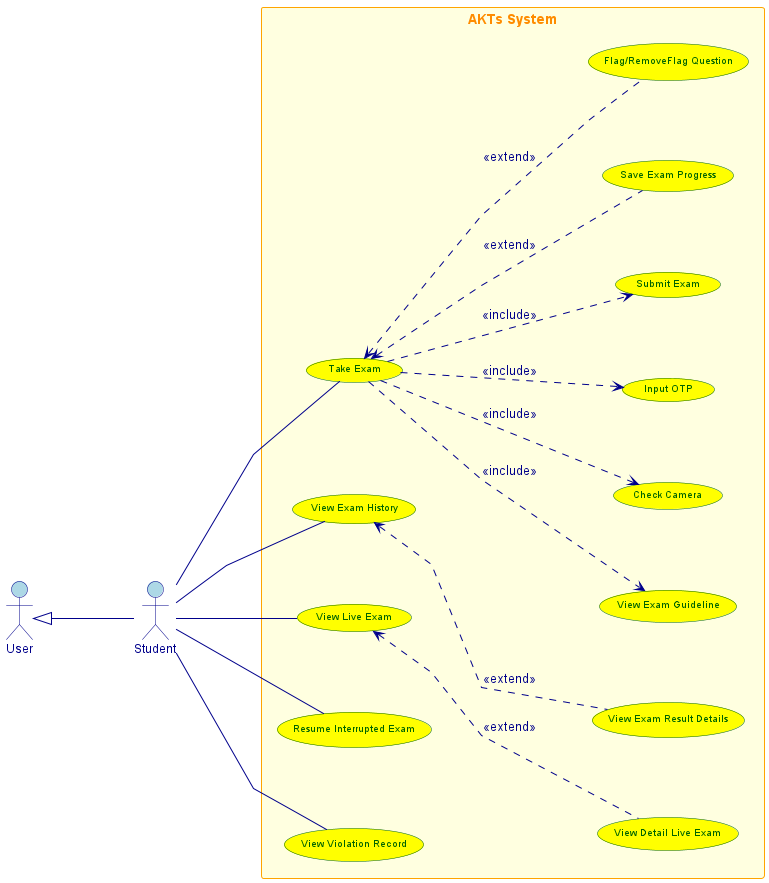

The diagram above was rendered by PlantUML. Its source (embedded in the PNG):
@startuml
left to right direction
skinparam linetype polyline
skinparam nodesep 80
skinparam ranksep 100

skinparam actor {
  BackgroundColor lightblue
  BorderColor darkblue
  FontColor darkblue
  FontSize 12
}


skinparam usecase {
  BackgroundColor yellow
  BorderColor darkgreen
  FontColor darkgreen
  FontSize 10
}


skinparam rectangle {
  BackgroundColor lightyellow
  BorderColor orange
  FontColor darkorange
  FontSize 14
  FontStyle bold
}


skinparam arrow {
  Color darkblue
  FontColor darkblue
}


together {
  actor User as "User"
  actor Student as "Student"
 
}

rectangle "AKTs System" {
  (View Live Exam) as ViewLiveExam
  (View Detail Live Exam) as ViewDetailLiveExam
  (View Exam History) as ViewExamHistory
  (View Exam Result Details) as ViewExamResultDetails
  (View Exam Guideline) as ViewExamGuidelines
  (Check Camera) as CheckCamera
  (Take Exam) as TakeExam
  (Input OTP) as InputOTP
  (Submit Exam) as SubmitExam
  (Save Exam Progress) as SaveExamProgress
  (Flag/RemoveFlag Question) as FlagQuestion
  (Resume Interrupted Exam) as ResumeInterruptedExam
  (View Violation Record) as ViewViolationRecord
  (View Violation Record) as ViewViolationRecord
}
User <|-d- Student 
Student -- ViewLiveExam
Student -- ViewExamHistory
Student -- TakeExam
Student -- ResumeInterruptedExam
Student -- ViewViolationRecord

ViewDetailLiveExam .u.> ViewLiveExam : <<extend>>
ViewExamResultDetails .u.> ViewExamHistory : <<extend>>
TakeExam .d.> InputOTP : <<include>>
TakeExam .d.> CheckCamera : <<include>>
TakeExam .d.> ViewExamGuidelines : <<include>>
TakeExam .d.> SubmitExam : <<include>>
SaveExamProgress .u.> TakeExam : <<extend>>
FlagQuestion .u.> TakeExam : <<extend>>

@enduml